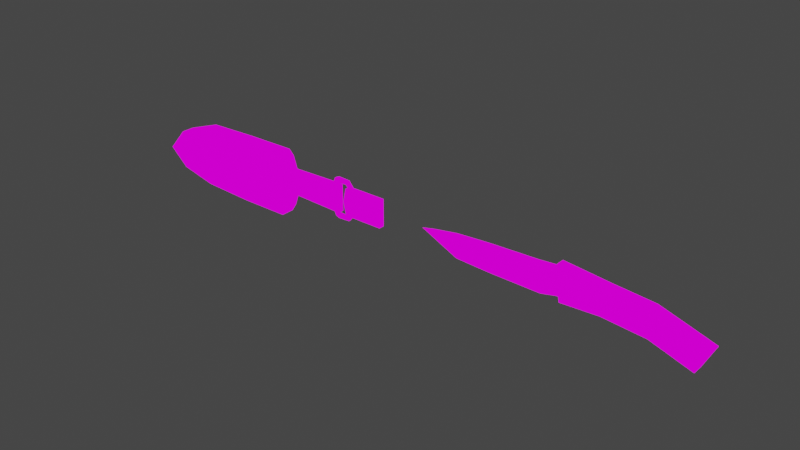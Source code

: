 # Source: knife.blend  (saved by Blender 2.91.10; exported with 4.5.12 LTS)
import bpy
from mathutils import Matrix  # noqa: F401  (used for matrix-valued properties, if any)

bpy.ops.wm.read_factory_settings(use_empty=True)
scene = bpy.context.scene
scene.name = 'Scene'

# ---- collections
col_collection = bpy.data.collections.new('Collection'); scene.collection.children.link(col_collection)

# ---- images (referenced by path relative to the original .blend; pixels are not part of the script)
import os
ASSET_DIR = os.environ.get("B2B_ASSET_DIR", "")  # directory of the original .blend (textures are referenced by path, not embedded)
HERE = os.path.dirname(os.path.abspath(__file__))  # packed textures are extracted next to this script under _unpacked/

def load_image(name, relpath, width, height, colorspace="sRGB"):
    """Load a texture the original file referenced (path relative to the .blend, or extracted next to this script)."""
    p = next((c for c in (os.path.join(HERE, relpath), os.path.join(ASSET_DIR, relpath)) if relpath and os.path.exists(c)), "")
    if p:
        img = bpy.data.images.load(p, check_existing=True)
        img.name = name
    else:  # same state as the original file: an image datablock whose file is absent (Cycles renders it pink)
        img = bpy.data.images.new(name, width, height)
        img.source = "FILE"
        img.filepath = "//" + (relpath or name)
    img.colorspace_settings.name = colorspace
    return img
img_colors_10_png_001 = load_image('colors_10.png.001', 'colors_10.png', 1024, 1024, 'sRGB')

# ---- materials (node trees are filled in below, after node groups)
mat_material = bpy.data.materials.new('Material')
mat_material.alpha_threshold = 0.0
mat_material.use_transparent_shadow = False
mat_material.line_color = (0.0, 0.0, 0.0, 1.0)

# ---- material node trees
mat_material.use_nodes = True; mat_material.node_tree.nodes.clear()
_N = mat_material.node_tree.nodes; _L = mat_material.node_tree.links
n0 = _N.new('ShaderNodeOutputMaterial'); n0.name = 'Material Output'; n0.location = (300, 300)
n1 = _N.new('ShaderNodeBsdfPrincipled'); n1.name = 'Principled BSDF'; n1.location = (10, 300)
n1.distribution = 'GGX'
n1.subsurface_method = 'BURLEY'
n1.inputs[2].default_value = 0.4
n1.inputs[3].default_value = 1.45
n1.inputs[27].default_value = (0.0, 0.0, 0.0, 1.0)
n1.inputs[28].default_value = 1.0
n2 = _N.new('ShaderNodeTexImage'); n2.name = 'Image Texture'; n2.location = (-520, 200)
n2.image = img_colors_10_png_001
_L.new(n2.outputs[0], n0.inputs[0])
n0.is_active_output = True

# ---- world
world_world = bpy.data.worlds.new('World'); scene.world = world_world
world_world.use_nodes = True; world_world.node_tree.nodes.clear()
_N = world_world.node_tree.nodes; _L = world_world.node_tree.links
n0 = _N.new('ShaderNodeOutputWorld'); n0.name = 'World Output'; n0.location = (300, 300)
n1 = _N.new('ShaderNodeBackground'); n1.name = 'Background'; n1.location = (10, 300)
n1.inputs[0].default_value = (0.05088, 0.05088, 0.05088, 1.0)
_L.new(n1.outputs[0], n0.inputs[0])
n0.is_active_output = True
world_world.color = (0.05088, 0.05088, 0.05088)
world_world.use_sun_shadow = False
world_world.sun_shadow_jitter_overblur = 0.0

# ---- meshes
me_cube_001 = bpy.data.meshes.new('Cube.001')
me_cube_001.from_pydata([(-0.09229, -0.002114, -0.01692), (0.1156, -0.009564, -0.04699), (0.1349, -0.009564, -0.007081), (0.1156, 0.009564, -0.04699), (0.1349, 0.009564, -0.007081), (0.04564, 0.009564, -0.0242), (-0.02667, 0.009564, -0.01792), (-0.02667, 0.009564, 0.02708), (0.04564, 0.009564, 0.02106), (-0.02667, -0.009564, -0.01792), (0.04564, -0.009564, -0.0242), (0.04564, -0.009564, 0.02106), (-0.02667, -0.009564, 0.02708), (-0.0916, 0.009564, -0.02103), (-0.0916, -0.009564, -0.02103), (-0.101, -0.009564, 0.03474), (-0.101, 0.009564, 0.03474), (-0.276, 0.0, -0.02039), (-0.276, -0.002114, 0.02039), (-0.09229, 0.002114, -0.01692), (-0.276, 0.002114, 0.02039), (-0.1004, -0.002114, -0.01733), (-0.1041, -0.002114, 0.02931), (-0.1004, 0.002114, -0.01733), (-0.1041, 0.002114, 0.02931), (-0.276, -0.002114, 0.0), (-0.276, 0.002114, 0.0), (-0.1007, 0.002114, 0.004886), (-0.1007, -0.002114, 0.004886), (-0.1267, 0.002114, -0.02318), (-0.2173, 1.709e-10, -0.02313), (-0.2187, 0.002114, 0.024), (-0.1344, 0.002114, 0.02691), (-0.1267, -0.002114, -0.02318), (-0.1344, -0.002114, 0.02691), (-0.2187, -0.002114, 0.024), (-0.1332, -0.002114, 0.0006898), (-0.2173, -0.002114, -0.002414), (-0.2173, 0.002114, -0.002414), (-0.1332, 0.002114, 0.0006898), (-0.3407, -4.101e-09, 0.009791), (-0.3178, -0.002114, 0.0138), (-0.3178, 0.002114, 0.0138), (-0.09977, 0.002114, 0.02767), (-0.09977, -0.002114, 0.02767), (-0.0649, -0.01192, 0.003725), (-0.0649, 0.01192, 0.003725), (-0.06068, -0.01192, -0.003582), (-0.06068, 0.01192, -0.003582), (-0.05225, -0.01192, -0.003582), (-0.05225, 0.01192, -0.003582), (-0.04803, -0.01192, 0.003725), (-0.04803, 0.01192, 0.003725), (-0.05225, -0.01192, 0.01103), (-0.05225, 0.01192, 0.01103), (-0.06068, -0.01192, 0.01103), (-0.06068, 0.01192, 0.01103), (0.01042, -0.01192, -0.001242), (0.01042, 0.01192, -0.001242), (0.01464, -0.01192, -0.008549), (0.01464, 0.01192, -0.008549), (0.02308, -0.01192, -0.008549), (0.02308, 0.01192, -0.008549), (0.0273, -0.01192, -0.001242), (0.0273, 0.01192, -0.001242), (0.02308, -0.01192, 0.006065), (0.02308, 0.01192, 0.006065), (0.01464, -0.01192, 0.006065), (0.01464, 0.01192, 0.006065), (0.08181, -0.01192, -0.01738), (0.08181, 0.01192, -0.01738), (0.08603, -0.01192, -0.02469), (0.08603, 0.01192, -0.02469), (0.09447, -0.01192, -0.02469), (0.09447, 0.01192, -0.02469), (0.09869, -0.01192, -0.01738), (0.09869, 0.01192, -0.01738), (0.09447, -0.01192, -0.01008), (0.09447, 0.01192, -0.01008), (0.08603, -0.01192, -0.01008), (0.08603, 0.01192, -0.01008)], [], [(5, 8, 4, 3), (3, 4, 2, 1), (9, 12, 15, 14), (5, 3, 1, 10), (7, 16, 15, 12), (4, 8, 11, 2), (8, 7, 12, 11), (13, 6, 9, 14), (6, 5, 10, 9), (1, 2, 11, 10), (10, 11, 12, 9), (13, 16, 7, 6), (6, 7, 8, 5), (0, 19, 13, 14), (44, 0, 14, 15), (43, 44, 15, 16), (19, 43, 16, 13), (17, 25, 41, 40), (39, 32, 24, 27), (24, 22, 44, 43), (37, 35, 18, 25), (29, 23, 21, 33), (31, 20, 18, 35), (30, 37, 25, 17), (27, 24, 43), (29, 39, 27, 23), (26, 17, 40, 42), (17, 26, 38, 30), (30, 38, 39, 29), (21, 28, 36, 33), (33, 36, 37, 30), (24, 32, 34, 22), (32, 31, 35, 34), (30, 29, 33), (28, 22, 34, 36), (36, 34, 35, 37), (26, 20, 31, 38), (38, 31, 32, 39), (40, 41, 42), (25, 18, 41), (20, 26, 42), (18, 20, 42, 41), (23, 27, 43, 19), (22, 28, 44), (28, 21, 0, 44), (21, 23, 19, 0), (45, 46, 48, 47), (47, 48, 50, 49), (49, 50, 52, 51), (51, 52, 54, 53), (48, 46, 56, 54, 52, 50), (53, 54, 56, 55), (55, 56, 46, 45), (45, 47, 49, 51, 53, 55), (57, 58, 60, 59), (59, 60, 62, 61), (61, 62, 64, 63), (63, 64, 66, 65), (60, 58, 68, 66, 64, 62), (65, 66, 68, 67), (67, 68, 58, 57), (57, 59, 61, 63, 65, 67), (69, 70, 72, 71), (71, 72, 74, 73), (73, 74, 76, 75), (75, 76, 78, 77), (72, 70, 80, 78, 76, 74), (77, 78, 80, 79), (79, 80, 70, 69), (69, 71, 73, 75, 77, 79)])
_uv = me_cube_001.uv_layers.new(name='UVMap')
_uv.uv.foreach_set('vector', [0.6998, 0.4532, 0.6998, 0.4532, 0.6998, 0.4532, 0.6998, 0.4532, 0.7984, 0.4414, 0.7984, 0.4414, 0.7984, 0.4414, 0.7984, 0.4414, 0.6998, 0.4532, 0.6998, 0.4532, 0.6998, 0.4532, 0.6998, 0.4532, 0.6998, 0.4532, 0.6998, 0.4532, 0.6998, 0.4532, 0.6998, 0.4532, 0.6998, 0.4532, 0.6998, 0.4532, 0.6998, 0.4532, 0.6998, 0.4532, 0.6998, 0.4532, 0.6998, 0.4532, 0.6998, 0.4532, 0.6998, 0.4532, 0.6998, 0.4532, 0.6998, 0.4532, 0.6998, 0.4532, 0.6998, 0.4532, 0.6998, 0.4532, 0.6998, 0.4532, 0.6998, 0.4532, 0.6998, 0.4532, 0.6998, 0.4532, 0.6998, 0.4532, 0.6998, 0.4532, 0.6998, 0.4532, 0.6998, 0.4532, 0.6998, 0.4532, 0.6998, 0.4532, 0.6998, 0.4532, 0.6998, 0.4532, 0.6998, 0.4532, 0.6998, 0.4532, 0.6998, 0.4532, 0.6998, 0.4532, 0.6998, 0.4532, 0.6998, 0.4532, 0.6998, 0.4532, 0.6998, 0.4532, 0.6998, 0.4532, 0.6998, 0.4532, 0.6998, 0.4532, 0.775, 0.4375, 0.775, 0.4375, 0.775, 0.4375, 0.775, 0.4375, 0.775, 0.4375, 0.775, 0.4375, 0.775, 0.4375, 0.775, 0.4375, 0.775, 0.4375, 0.775, 0.4375, 0.775, 0.4375, 0.775, 0.4375, 0.775, 0.4375, 0.775, 0.4375, 0.775, 0.4375, 0.775, 0.4375, 0.44, 0.1758, 0.44, 0.1758, 0.44, 0.1758, 0.44, 0.1758, 0.5611, 0.1895, 0.5611, 0.1895, 0.5611, 0.1895, 0.5611, 0.1895, 0.5924, 0.1758, 0.5924, 0.1758, 0.5924, 0.1758, 0.5924, 0.1758, 0.5611, 0.1895, 0.5611, 0.1895, 0.5611, 0.1895, 0.5611, 0.1895, 0.5611, 0.1895, 0.5611, 0.1895, 0.5611, 0.1895, 0.5611, 0.1895, 0.5611, 0.1895, 0.5611, 0.1895, 0.5611, 0.1895, 0.5611, 0.1895, 0.44, 0.1758, 0.44, 0.1758, 0.44, 0.1758, 0.44, 0.1758, 0.5611, 0.1895, 0.5611, 0.1895, 0.5611, 0.1895, 0.5611, 0.1895, 0.5611, 0.1895, 0.5611, 0.1895, 0.5611, 0.1895, 0.44, 0.1758, 0.44, 0.1758, 0.44, 0.1758, 0.44, 0.1758, 0.44, 0.1758, 0.44, 0.1758, 0.44, 0.1758, 0.44, 0.1758, 0.44, 0.1758, 0.44, 0.1758, 0.44, 0.1758, 0.44, 0.1758, 0.5611, 0.1895, 0.5611, 0.1895, 0.5611, 0.1895, 0.5611, 0.1895, 0.44, 0.1758, 0.44, 0.1758, 0.44, 0.1758, 0.44, 0.1758, 0.5611, 0.1895, 0.5611, 0.1895, 0.5611, 0.1895, 0.5611, 0.1895, 0.5611, 0.1895, 0.5611, 0.1895, 0.5611, 0.1895, 0.5611, 0.1895, 0.6998, 0.4532, 0.6998, 0.4532, 0.6998, 0.4532, 0.5611, 0.1895, 0.5611, 0.1895, 0.5611, 0.1895, 0.5611, 0.1895, 0.5611, 0.1895, 0.5611, 0.1895, 0.5611, 0.1895, 0.5611, 0.1895, 0.5611, 0.1895, 0.5611, 0.1895, 0.5611, 0.1895, 0.5611, 0.1895, 0.5611, 0.1895, 0.5611, 0.1895, 0.5611, 0.1895, 0.5611, 0.1895, 0.5611, 0.1895, 0.5611, 0.1895, 0.5611, 0.1895, 0.5611, 0.1895, 0.5611, 0.1895, 0.5611, 0.1895, 0.5611, 0.1895, 0.5611, 0.1895, 0.5611, 0.1895, 0.5924, 0.1758, 0.5924, 0.1758, 0.5924, 0.1758, 0.5924, 0.1758, 0.5611, 0.1895, 0.5611, 0.1895, 0.5611, 0.1895, 0.5611, 0.1895, 0.5611, 0.1895, 0.5611, 0.1895, 0.5611, 0.1895, 0.5611, 0.1895, 0.5611, 0.1895, 0.5611, 0.1895, 0.5611, 0.1895, 0.6998, 0.4532, 0.6998, 0.4532, 0.6998, 0.4532, 0.6998, 0.4532, 0.5821, 0.1545, 0.5821, 0.1545, 0.5821, 0.1545, 0.5821, 0.1545, 0.5821, 0.1545, 0.5821, 0.1545, 0.5821, 0.1545, 0.5821, 0.1545, 0.5821, 0.1545, 0.5821, 0.1545, 0.5821, 0.1545, 0.5821, 0.1545, 0.5821, 0.1545, 0.5821, 0.1545, 0.5821, 0.1545, 0.5821, 0.1545, 0.4868, 0.1508, 0.4868, 0.1508, 0.4868, 0.1508, 0.4868, 0.1508, 0.4868, 0.1508, 0.4868, 0.1508, 0.5821, 0.1545, 0.5821, 0.1545, 0.5821, 0.1545, 0.5821, 0.1545, 0.5821, 0.1545, 0.5821, 0.1545, 0.5821, 0.1545, 0.5821, 0.1545, 0.4868, 0.1508, 0.4868, 0.1508, 0.4868, 0.1508, 0.4868, 0.1508, 0.4868, 0.1508, 0.4868, 0.1508, 0.5724, 0.131, 0.5724, 0.131, 0.5724, 0.131, 0.5724, 0.131, 0.5724, 0.131, 0.5724, 0.131, 0.5724, 0.131, 0.5724, 0.131, 0.5724, 0.131, 0.5724, 0.131, 0.5724, 0.131, 0.5724, 0.131, 0.5724, 0.131, 0.5724, 0.131, 0.5724, 0.131, 0.5724, 0.131, 0.477, 0.1273, 0.477, 0.1273, 0.477, 0.1273, 0.477, 0.1273, 0.477, 0.1273, 0.477, 0.1273, 0.5724, 0.131, 0.5724, 0.131, 0.5724, 0.131, 0.5724, 0.131, 0.5724, 0.131, 0.5724, 0.131, 0.5724, 0.131, 0.5724, 0.131, 0.477, 0.1273, 0.477, 0.1273, 0.477, 0.1273, 0.477, 0.1273, 0.477, 0.1273, 0.477, 0.1273, 0.5606, 0.1564, 0.5606, 0.1564, 0.5606, 0.1564, 0.5606, 0.1564, 0.5606, 0.1564, 0.5606, 0.1564, 0.5606, 0.1564, 0.5606, 0.1564, 0.5606, 0.1564, 0.5606, 0.1564, 0.5606, 0.1564, 0.5606, 0.1564, 0.5606, 0.1564, 0.5606, 0.1564, 0.5606, 0.1564, 0.5606, 0.1564, 0.4653, 0.1527, 0.4653, 0.1527, 0.4653, 0.1527, 0.4653, 0.1527, 0.4653, 0.1527, 0.4653, 0.1527, 0.5606, 0.1564, 0.5606, 0.1564, 0.5606, 0.1564, 0.5606, 0.1564, 0.5606, 0.1564, 0.5606, 0.1564, 0.5606, 0.1564, 0.5606, 0.1564, 0.4653, 0.1527, 0.4653, 0.1527, 0.4653, 0.1527, 0.4653, 0.1527, 0.4653, 0.1527, 0.4653, 0.1527])
me_cube_001.materials.append(mat_material)
me_cube_001.use_remesh_fix_poles = True
me_cube_001.use_remesh_preserve_attributes = False
me_cube_001.use_mirror_vertex_groups = False
me_cube_001.update()
me_cube_003 = bpy.data.meshes.new('Cube.003')
me_cube_003.from_pydata([(-0.2087, -0.01148, -0.03887), (-0.2087, -0.01148, 0.02908), (-0.2087, 0.01148, -0.03887), (-0.2087, 0.01148, 0.02908), (0.03322, -0.01148, -0.05732), (0.03322, -0.01148, 0.05482), (0.03322, 0.01148, -0.05732), (0.03322, 0.01148, 0.05482), (-0.2422, -0.01148, -0.009129), (-0.2422, 0.01148, -0.009129), (0.03322, 0.01148, -0.001248), (0.03322, -0.01148, -0.001248), (-0.05414, 0.01148, -0.05748), (-0.1457, 0.01148, -0.05362), (-0.1457, 0.01148, 0.05113), (-0.05624, 0.01148, 0.05393), (-0.1457, -0.01148, -0.05362), (-0.05414, -0.01148, -0.05748), (-0.05624, -0.01148, 0.05393), (-0.1457, -0.01148, 0.05113), (-0.05624, -0.01148, -0.001248), (-0.1457, -0.01148, -0.001248), (-0.1457, 0.01148, -0.001248), (-0.05624, 0.01148, -0.001248), (0.04257, -0.007629, -0.03972), (0.04256, -0.007629, 0.04213), (0.04233, 0.01148, -0.04357), (0.04233, 0.01148, 0.04597), (0.04513, 0.01148, -0.0001974), (0.04513, -0.007629, -0.0001974), (0.04513, 0.006321, -0.0001974), (0.04256, 0.002472, 0.04213), (0.04257, 0.002472, -0.03972), (0.05228, 0.01026, 0.0002276), (0.0508, 0.01026, -0.02268), (0.0508, 0.007538, -0.02268), (0.0508, 0.01026, 0.02462), (0.05228, 0.007538, 0.0002276), (0.0508, 0.007538, 0.02462), (0.1477, 0.01407, 4.404e-05), (0.1477, 0.01407, -0.02287), (0.1477, 0.003727, -0.02287), (0.1477, 0.01407, 0.02443), (0.1477, 0.003727, 4.404e-05), (0.1477, 0.003727, 0.02443), (0.1408, 0.003727, 5.288e-05), (0.1407, 0.003727, 0.02444), (0.1407, 0.01407, 0.02444), (0.1408, 0.01407, 5.288e-05), (0.1407, 0.01407, -0.02286), (0.1407, 0.003727, -0.02286), (0.04233, 0.006321, 0.04597), (0.04233, -0.01148, 0.04597), (0.04513, -0.01148, -0.0001974), (0.04233, -0.01148, -0.04357), (0.04233, 0.006321, -0.04357), (0.04513, 0.002472, -0.0001974), (-0.01386, 0.002472, -8.215e-05), (-0.01386, -0.007629, -8.215e-05), (-0.01643, 0.002472, 0.04225), (-0.01643, -0.007629, 0.04225), (-0.01642, -0.007629, -0.03961), (-0.01642, 0.002472, -0.03961), (0.1633, 0.003727, 0.02443), (0.1579, 0.003727, 4.404e-05), (0.1633, 0.01407, 0.02443), (0.1633, 0.003727, -0.02287), (0.1633, 0.01407, -0.02287), (0.1579, 0.01407, 4.404e-05), (0.2335, 0.003727, 0.02443), (0.2335, 0.003727, 4.404e-05), (0.2335, 0.01407, 0.02443), (0.2335, 0.003727, -0.02287), (0.2335, 0.01407, -0.02287), (0.2335, 0.01407, 4.404e-05), (0.1377, 0.00756, 0.03515), (0.1377, 0.0106, 0.03515), (0.1442, 0.00756, 0.03799), (0.1442, 0.0106, 0.03799), (0.1347, 0.00756, 0.02841), (0.1347, 0.0106, 0.02841), (0.1442, 0.0106, 0.02841), (0.1442, 0.00756, 0.02841), (0.1659, 0.0106, 0.03707), (0.1659, 0.00756, 0.03707), (0.1602, 0.0106, 0.02933), (0.1602, 0.00756, 0.02933), (0.1718, 0.0106, 0.01774), (0.1718, 0.00756, 0.01774), (0.1782, 0.0106, 0.02161), (0.1782, 0.00756, 0.02161), (0.1377, 0.00756, -0.03177), (0.1377, 0.0106, -0.03177), (0.1442, 0.00756, -0.0346), (0.1442, 0.0106, -0.0346), (0.1347, 0.00756, 0.001694), (0.1347, 0.0106, 0.001694), (0.1442, 0.0106, 0.001694), (0.1442, 0.00756, 0.001694), (0.1347, 0.00756, -0.02502), (0.1347, 0.0106, -0.02502), (0.1442, 0.0106, -0.02502), (0.1442, 0.00756, -0.02502), (0.1659, 0.0106, -0.03368), (0.1659, 0.00756, -0.03368), (0.1602, 0.0106, -0.02594), (0.1602, 0.00756, -0.02594), (0.1808, 0.0106, 0.001694), (0.1808, 0.00756, 0.001694), (0.1737, 0.0106, 0.001694), (0.1737, 0.00756, 0.001694), (0.1718, 0.0106, -0.01436), (0.1718, 0.00756, -0.01436), (0.1782, 0.0106, -0.01822), (0.1782, 0.00756, -0.01822)], [], [(8, 1, 3, 9), (23, 15, 7, 10), (7, 51, 27), (21, 19, 1, 8), (12, 6, 4, 17), (14, 3, 1, 19), (16, 21, 8, 0), (10, 7, 27, 28), (12, 23, 10, 6), (0, 8, 9, 2), (2, 9, 22, 13), (13, 22, 23, 12), (4, 11, 20, 17), (17, 20, 21, 16), (7, 15, 18, 5), (15, 14, 19, 18), (2, 13, 16, 0), (13, 12, 17, 16), (11, 5, 18, 20), (20, 18, 19, 21), (9, 3, 14, 22), (22, 14, 15, 23), (51, 30, 37, 38), (55, 26, 34, 35), (6, 10, 28, 26), (5, 11, 53, 52), (11, 4, 54, 53), (4, 6, 55, 54), (47, 46, 44, 42), (29, 24, 61, 58), (55, 6, 26), (24, 32, 62, 61), (51, 7, 5, 52), (46, 45, 43, 44), (30, 55, 35, 37), (28, 27, 36, 33), (27, 51, 38, 36), (26, 28, 33, 34), (39, 42, 44, 43), (40, 39, 43, 41), (48, 47, 42, 39), (49, 48, 39, 40), (45, 50, 41, 43), (50, 49, 40, 41), (35, 34, 49, 50), (37, 35, 50, 45), (34, 33, 48, 49), (33, 36, 47, 48), (38, 37, 45, 46), (36, 38, 46, 47), (25, 31, 51, 52), (24, 29, 53, 54), (29, 25, 52, 53), (32, 24, 54, 55), (56, 32, 55, 30), (31, 56, 30, 51), (62, 57, 58, 61), (57, 59, 60, 58), (32, 56, 57, 62), (25, 29, 58, 60), (31, 25, 60, 59), (56, 31, 59, 57), (68, 64, 63, 65), (67, 66, 64, 68), (74, 71, 69, 70), (73, 74, 70, 72), (65, 63, 69, 71), (64, 66, 72, 70), (66, 67, 73, 72), (63, 64, 70, 69), (68, 65, 71, 74), (67, 68, 74, 73), (79, 75, 76, 80), (80, 76, 78, 81), (78, 77, 84, 83), (82, 77, 75, 79), (78, 76, 75, 77), (98, 82, 79, 95), (97, 81, 82, 98), (96, 80, 81, 97), (95, 79, 80, 96), (88, 87, 109, 110), (81, 78, 83, 85), (82, 81, 85, 86), (77, 82, 86, 84), (87, 89, 107, 109), (90, 88, 110, 108), (89, 90, 108, 107), (83, 84, 90, 89), (84, 86, 88, 90), (85, 83, 89, 87), (86, 85, 87, 88), (99, 100, 92, 91), (100, 101, 94, 92), (94, 103, 104, 93), (102, 99, 91, 93), (94, 93, 91, 92), (98, 95, 99, 102), (97, 98, 102, 101), (96, 97, 101, 100), (95, 96, 100, 99), (112, 110, 109, 111), (101, 105, 103, 94), (102, 106, 105, 101), (93, 104, 106, 102), (111, 109, 107, 113), (114, 108, 110, 112), (113, 107, 108, 114), (103, 113, 114, 104), (104, 114, 112, 106), (105, 111, 113, 103), (106, 112, 111, 105)])
_uv = me_cube_003.uv_layers.new(name='UVMap')
_uv.uv.foreach_set('vector', [0.06895, 0.06839, 0.06895, 0.06839, 0.06895, 0.06839, 0.06895, 0.06839, 0.06895, 0.06839, 0.06895, 0.06839, 0.06895, 0.06839, 0.06895, 0.06839, 0.06895, 0.06839, 0.06895, 0.06839, 0.06895, 0.06839, 0.06895, 0.06839, 0.06895, 0.06839, 0.06895, 0.06839, 0.06895, 0.06839, 0.06895, 0.06839, 0.06895, 0.06839, 0.06895, 0.06839, 0.06895, 0.06839, 0.06895, 0.06839, 0.06895, 0.06839, 0.06895, 0.06839, 0.06895, 0.06839, 0.06895, 0.06839, 0.06895, 0.06839, 0.06895, 0.06839, 0.06895, 0.06839, 0.06895, 0.06839, 0.06895, 0.06839, 0.06895, 0.06839, 0.06895, 0.06839, 0.06895, 0.06839, 0.06895, 0.06839, 0.06895, 0.06839, 0.06895, 0.06839, 0.06895, 0.06839, 0.06895, 0.06839, 0.06895, 0.06839, 0.06895, 0.06839, 0.06895, 0.06839, 0.06895, 0.06839, 0.06895, 0.06839, 0.06895, 0.06839, 0.06895, 0.06839, 0.06895, 0.06839, 0.06895, 0.06839, 0.06895, 0.06839, 0.06895, 0.06839, 0.06895, 0.06839, 0.06895, 0.06839, 0.06895, 0.06839, 0.06895, 0.06839, 0.06895, 0.06839, 0.06895, 0.06839, 0.06895, 0.06839, 0.06895, 0.06839, 0.06895, 0.06839, 0.06895, 0.06839, 0.06895, 0.06839, 0.06895, 0.06839, 0.06895, 0.06839, 0.06895, 0.06839, 0.06895, 0.06839, 0.06895, 0.06839, 0.06895, 0.06839, 0.06895, 0.06839, 0.06895, 0.06839, 0.06895, 0.06839, 0.06895, 0.06839, 0.06895, 0.06839, 0.06895, 0.06839, 0.06895, 0.06839, 0.06895, 0.06839, 0.06895, 0.06839, 0.06895, 0.06839, 0.06895, 0.06839, 0.06895, 0.06839, 0.06895, 0.06839, 0.06895, 0.06839, 0.06895, 0.06839, 0.06895, 0.06839, 0.06895, 0.06839, 0.06895, 0.06839, 0.06895, 0.06839, 0.06895, 0.06839, 0.06895, 0.06839, 0.06895, 0.06839, 0.06895, 0.06839, 0.06895, 0.06839, 0.06895, 0.06839, 0.06895, 0.06839, 0.06895, 0.06839, 0.06895, 0.06839, 0.06895, 0.06839, 0.06895, 0.06839, 0.06895, 0.06839, 0.06895, 0.06839, 0.06895, 0.06839, 0.06895, 0.06839, 0.06895, 0.06839, 0.06895, 0.06839, 0.06895, 0.06839, 0.06895, 0.06839, 0.06895, 0.06839, 0.06895, 0.06839, 0.06895, 0.06839, 0.06895, 0.06839, 0.06895, 0.06839, 0.06895, 0.06839, 0.06895, 0.06839, 0.06895, 0.06839, 0.06895, 0.06839, 0.06895, 0.06839, 0.06895, 0.06839, 0.06895, 0.06839, 0.1705, 0.06058, 0.1705, 0.06058, 0.1705, 0.06058, 0.1705, 0.06058, 0.06895, 0.06839, 0.06895, 0.06839, 0.06895, 0.06839, 0.1705, 0.06058, 0.1705, 0.06058, 0.1705, 0.06058, 0.1705, 0.06058, 0.06895, 0.06839, 0.06895, 0.06839, 0.06895, 0.06839, 0.06895, 0.06839, 0.06895, 0.06839, 0.06895, 0.06839, 0.06895, 0.06839, 0.06895, 0.06839, 0.06895, 0.06839, 0.06895, 0.06839, 0.06895, 0.06839, 0.06895, 0.06839, 0.06895, 0.06839, 0.06895, 0.06839, 0.06895, 0.06839, 0.06895, 0.06839, 0.06895, 0.06839, 0.06895, 0.06839, 0.06895, 0.06839, 0.06895, 0.06839, 0.06895, 0.06839, 0.06895, 0.06839, 0.06895, 0.06839, 0.06895, 0.06839, 0.06895, 0.06839, 0.06895, 0.06839, 0.06895, 0.06839, 0.06895, 0.06839, 0.06895, 0.06839, 0.06895, 0.06839, 0.06895, 0.06839, 0.06895, 0.06839, 0.06895, 0.06839, 0.06895, 0.06839, 0.06895, 0.06839, 0.06895, 0.06839, 0.06895, 0.06839, 0.06895, 0.06839, 0.06895, 0.06839, 0.06895, 0.06839, 0.06895, 0.06839, 0.06895, 0.06839, 0.06895, 0.06839, 0.06895, 0.06839, 0.06895, 0.06839, 0.06895, 0.06839, 0.06895, 0.06839, 0.06895, 0.06839, 0.06895, 0.06839, 0.06895, 0.06839, 0.06895, 0.06839, 0.06895, 0.06839, 0.06895, 0.06839, 0.06895, 0.06839, 0.06895, 0.06839, 0.06895, 0.06839, 0.06895, 0.06839, 0.06895, 0.06839, 0.06895, 0.06839, 0.06895, 0.06839, 0.06895, 0.06839, 0.06895, 0.06839, 0.06895, 0.06839, 0.06895, 0.06839, 0.06895, 0.06839, 0.06895, 0.06839, 0.06895, 0.06839, 0.06895, 0.06839, 0.06895, 0.06839, 0.06895, 0.06839, 0.06895, 0.06839, 0.06895, 0.06839, 0.06895, 0.06839, 0.06895, 0.06839, 0.06895, 0.06839, 0.06895, 0.06839, 0.06895, 0.06839, 0.06895, 0.06839, 0.06895, 0.06839, 0.06895, 0.06839, 0.06895, 0.06839, 0.06895, 0.06839, 0.06895, 0.06839, 0.06895, 0.06839, 0.06895, 0.06839, 0.06895, 0.06839, 0.06895, 0.06839, 0.06895, 0.06839, 0.06895, 0.06839, 0.06895, 0.06839, 0.06895, 0.06839, 0.06895, 0.06839, 0.06895, 0.06839, 0.06895, 0.06839, 0.06895, 0.06839, 0.06895, 0.06839, 0.1705, 0.06058, 0.1705, 0.06058, 0.1705, 0.06058, 0.1705, 0.06058, 0.1705, 0.06058, 0.1705, 0.06058, 0.1705, 0.06058, 0.1705, 0.06058, 0.1705, 0.06058, 0.1705, 0.06058, 0.1705, 0.06058, 0.1705, 0.06058, 0.1705, 0.06058, 0.1705, 0.06058, 0.1705, 0.06058, 0.1705, 0.06058, 0.1705, 0.06058, 0.1705, 0.06058, 0.1705, 0.06058, 0.1705, 0.06058, 0.1705, 0.06058, 0.1705, 0.06058, 0.1705, 0.06058, 0.1705, 0.06058, 0.06895, 0.06839, 0.06895, 0.06839, 0.06895, 0.06839, 0.06895, 0.06839, 0.06895, 0.06839, 0.06895, 0.06839, 0.06895, 0.06839, 0.06895, 0.06839, 0.06895, 0.06839, 0.06895, 0.06839, 0.06895, 0.06839, 0.06895, 0.06839, 0.06895, 0.06839, 0.06895, 0.06839, 0.06895, 0.06839, 0.06895, 0.06839, 0.06895, 0.06839, 0.06895, 0.06839, 0.06895, 0.06839, 0.06895, 0.06839, 0.06895, 0.06839, 0.06895, 0.06839, 0.06895, 0.06839, 0.06895, 0.06839, 0.06895, 0.06839, 0.06895, 0.06839, 0.06895, 0.06839, 0.06895, 0.06839, 0.06895, 0.06839, 0.06895, 0.06839, 0.06895, 0.06839, 0.06895, 0.06839, 0.06895, 0.06839, 0.06895, 0.06839, 0.06895, 0.06839, 0.06895, 0.06839, 0.06895, 0.06839, 0.06895, 0.06839, 0.06895, 0.06839, 0.06895, 0.06839, 0.5781, 0.2018, 0.5781, 0.2018, 0.5781, 0.2018, 0.5781, 0.2018, 0.5781, 0.2018, 0.5781, 0.2018, 0.5781, 0.2018, 0.5781, 0.2018, 0.5781, 0.2018, 0.5781, 0.2018, 0.5781, 0.2018, 0.5781, 0.2018, 0.5781, 0.2018, 0.5781, 0.2018, 0.5781, 0.2018, 0.5781, 0.2018, 0.5781, 0.2018, 0.5781, 0.2018, 0.5781, 0.2018, 0.5781, 0.2018, 0.5781, 0.2018, 0.5781, 0.2018, 0.5781, 0.2018, 0.5781, 0.2018, 0.5781, 0.2018, 0.5781, 0.2018, 0.5781, 0.2018, 0.5781, 0.2018, 0.5781, 0.2018, 0.5781, 0.2018, 0.5781, 0.2018, 0.5781, 0.2018, 0.5781, 0.2018, 0.5781, 0.2018, 0.5781, 0.2018, 0.5781, 0.2018, 0.5781, 0.2018, 0.5781, 0.2018, 0.5781, 0.2018, 0.5781, 0.2018, 0.5781, 0.2018, 0.5781, 0.2018, 0.5781, 0.2018, 0.5781, 0.2018, 0.5781, 0.2018, 0.5781, 0.2018, 0.5781, 0.2018, 0.5781, 0.2018, 0.5781, 0.2018, 0.5781, 0.2018, 0.5781, 0.2018, 0.5781, 0.2018, 0.5781, 0.2018, 0.5781, 0.2018, 0.5781, 0.2018, 0.5781, 0.2018, 0.5781, 0.2018, 0.5781, 0.2018, 0.5781, 0.2018, 0.5781, 0.2018, 0.5781, 0.2018, 0.5781, 0.2018, 0.5781, 0.2018, 0.5781, 0.2018, 0.5781, 0.2018, 0.5781, 0.2018, 0.5781, 0.2018, 0.5781, 0.2018, 0.5781, 0.2018, 0.5781, 0.2018, 0.5781, 0.2018, 0.5781, 0.2018, 0.5781, 0.2018, 0.5781, 0.2018, 0.5781, 0.2018, 0.5781, 0.2018, 0.5781, 0.2018, 0.5781, 0.2018, 0.5781, 0.2018, 0.5781, 0.2018, 0.5781, 0.2018, 0.5781, 0.2018, 0.5781, 0.2018, 0.5781, 0.2018, 0.5781, 0.2018, 0.5781, 0.2018, 0.5781, 0.2018, 0.5781, 0.2018, 0.5781, 0.2018, 0.5781, 0.2018, 0.5781, 0.2018, 0.5781, 0.2018, 0.5781, 0.2018, 0.5781, 0.2018, 0.5781, 0.2018, 0.5781, 0.2018, 0.5781, 0.2018, 0.5781, 0.2018, 0.5781, 0.2018, 0.5781, 0.2018, 0.5781, 0.2018, 0.5781, 0.2018, 0.5781, 0.2018, 0.5781, 0.2018, 0.5781, 0.2018, 0.5781, 0.2018, 0.5781, 0.2018, 0.5781, 0.2018, 0.5781, 0.2018, 0.5781, 0.2018, 0.5781, 0.2018, 0.5781, 0.2018, 0.5781, 0.2018, 0.5781, 0.2018, 0.5781, 0.2018, 0.5781, 0.2018, 0.5781, 0.2018, 0.5781, 0.2018, 0.5781, 0.2018, 0.5781, 0.2018, 0.5781, 0.2018, 0.5781, 0.2018, 0.5781, 0.2018, 0.5781, 0.2018, 0.5781, 0.2018, 0.5781, 0.2018, 0.5781, 0.2018, 0.5781, 0.2018, 0.5781, 0.2018, 0.5781, 0.2018, 0.5781, 0.2018, 0.5781, 0.2018, 0.5781, 0.2018, 0.5781, 0.2018, 0.5781, 0.2018, 0.5781, 0.2018, 0.5781, 0.2018, 0.5781, 0.2018, 0.5781, 0.2018, 0.5781, 0.2018, 0.5781, 0.2018, 0.5781, 0.2018, 0.5781, 0.2018, 0.5781, 0.2018, 0.5781, 0.2018, 0.5781, 0.2018, 0.5781, 0.2018, 0.5781, 0.2018, 0.5781, 0.2018, 0.5781, 0.2018, 0.5781, 0.2018, 0.5781, 0.2018, 0.5781, 0.2018, 0.5781, 0.2018, 0.5781, 0.2018, 0.5781, 0.2018, 0.5781, 0.2018, 0.5781, 0.2018, 0.5781, 0.2018, 0.5781, 0.2018])
me_cube_003.materials.append(mat_material)
me_cube_003.use_remesh_fix_poles = True
me_cube_003.use_remesh_preserve_attributes = False
me_cube_003.use_mirror_vertex_groups = False
me_cube_003.update()

# ---- objects
ob_cube = bpy.data.objects.new('Cube', me_cube_001)
ob_knife_holder = bpy.data.objects.new('knife_holder', me_cube_003)

# ---- transforms, parenting, visibility, modifiers, constraints
ob_cube.location = (3.267, 0.0, 0.0)
ob_cube.lineart.crease_threshold = 0.0
ob_knife_holder.location = (2.604, 0.0, 0.0)
ob_knife_holder.lineart.crease_threshold = 0.0

# ---- collection membership
col_collection.objects.link(ob_cube)
col_collection.objects.link(ob_knife_holder)

# ---- scene / render settings (as saved in the file)
scene.frame_start = 1; scene.frame_end = 250; scene.frame_set(1)
scene.render.engine = 'BLENDER_EEVEE_NEXT'
scene.cycles.use_denoising = False
scene.cycles.samples = 128
scene.cycles.sampling_pattern = 'TABULATED_SOBOL'
scene.cycles.use_adaptive_sampling = False
scene.cycles.use_light_tree = False
scene.view_settings.view_transform = 'Filmic'
bpy.context.view_layer.update()

# ---- added for rendering (the .blend has no active camera and no usable light): camera, sun
cam_auto = bpy.data.cameras.new('AutoCamera')
cam_auto.lens = 50.0
cam_auto.sensor_width = 36.0
cam_auto.clip_end = 1000.0
ob_auto_camera = bpy.data.objects.new('AutoCamera', cam_auto)
scene.collection.objects.link(ob_auto_camera)
ob_auto_camera.location = (3.85002, -1.16104, 0.773414)
ob_auto_camera.rotation_euler = (1.09748, -7.21219e-08, 0.694738)
scene.camera = ob_auto_camera
light_auto_sun = bpy.data.lights.new('AutoSun', 'SUN')
light_auto_sun.energy = 3.0
light_auto_sun.angle = 0.0523599
ob_auto_sun = bpy.data.objects.new('AutoSun', light_auto_sun)
scene.collection.objects.link(ob_auto_sun)
ob_auto_sun.rotation_euler = (0.872665, 0.174533, 0.523599)
bpy.context.view_layer.update()
